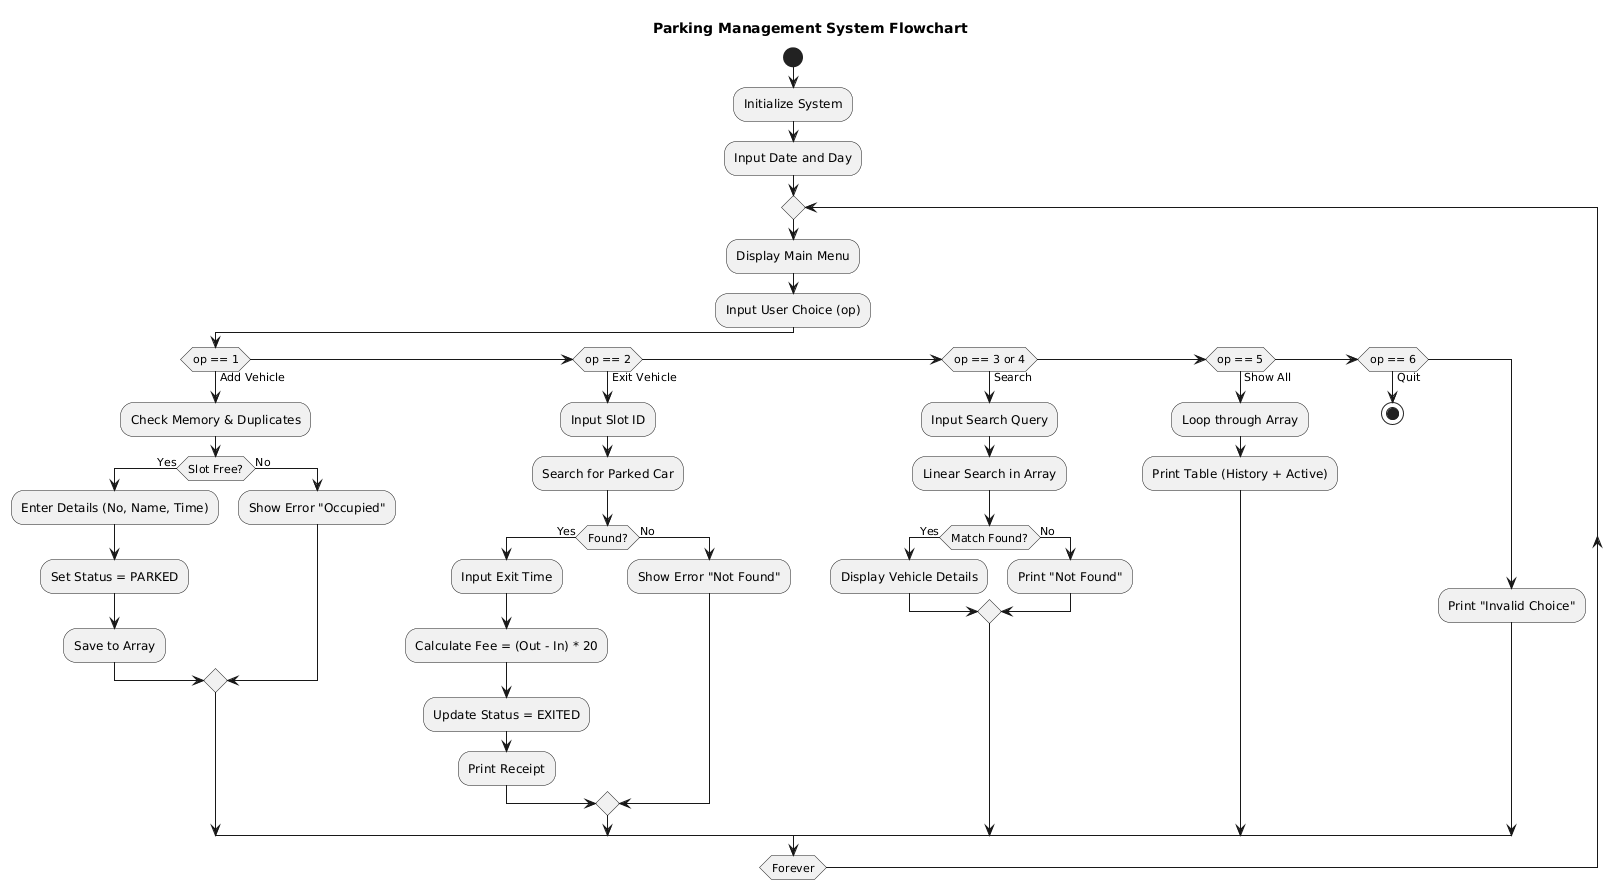

The diagram above was rendered by PlantUML. Its source (embedded in the PNG):
@startuml
title Parking Management System Flowchart

start
:Initialize System;
:Input Date and Day;

repeat
  :Display Main Menu;
  :Input User Choice (op);

  if (op == 1) then (Add Vehicle)
    :Check Memory & Duplicates;
    if (Slot Free?) then (Yes)
      :Enter Details (No, Name, Time);
      :Set Status = PARKED;
      :Save to Array;
    else (No)
      :Show Error "Occupied";
    endif

  elseif (op == 2) then (Exit Vehicle)
    :Input Slot ID;
    :Search for Parked Car;
    if (Found?) then (Yes)
      :Input Exit Time;
      :Calculate Fee = (Out - In) * 20;
      :Update Status = EXITED;
      :Print Receipt;
    else (No)
      :Show Error "Not Found";
    endif

  elseif (op == 3 or 4) then (Search)
    :Input Search Query;
    :Linear Search in Array;
    if (Match Found?) then (Yes)
      :Display Vehicle Details;
    else (No)
      :Print "Not Found";
    endif

  elseif (op == 5) then (Show All)
    :Loop through Array;
    :Print Table (History + Active);

  elseif (op == 6) then (Quit)
    stop
  else
    :Print "Invalid Choice";
  endif

repeat while (Forever)
@enduml